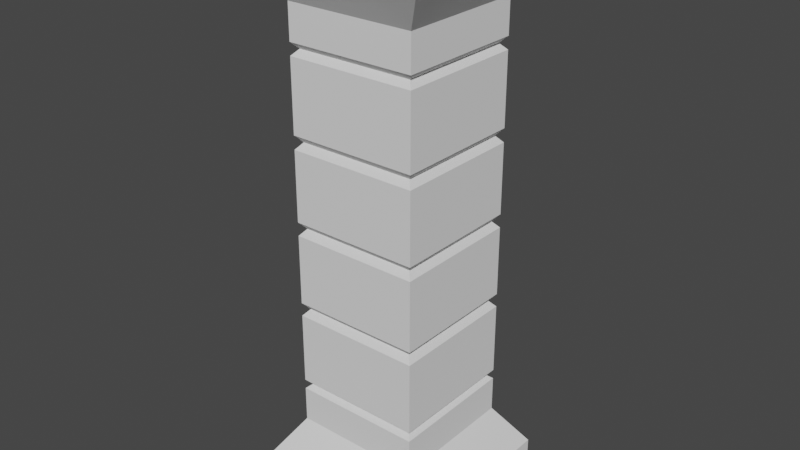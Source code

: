 # Source: wall-support-pillar.blend  (saved by Blender 2.92.15; exported with 4.5.12 LTS)
import bpy
from mathutils import Matrix  # noqa: F401  (used for matrix-valued properties, if any)

bpy.ops.wm.read_factory_settings(use_empty=True)
scene = bpy.context.scene
scene.name = 'Scene'

# ---- world
world_world = bpy.data.worlds.new('World'); scene.world = world_world
world_world.use_nodes = True; world_world.node_tree.nodes.clear()
_N = world_world.node_tree.nodes; _L = world_world.node_tree.links
n0 = _N.new('ShaderNodeOutputWorld'); n0.name = 'World Output'; n0.location = (300, 300)
n1 = _N.new('ShaderNodeBackground'); n1.name = 'Background'; n1.location = (10, 300)
n1.inputs[0].default_value = (0.05088, 0.05088, 0.05088, 1.0)
_L.new(n1.outputs[0], n0.inputs[0])
n0.is_active_output = True
world_world.color = (0.05088, 0.05088, 0.05088)
world_world.use_sun_shadow = False
world_world.sun_shadow_jitter_overblur = 0.0

# ---- meshes
me_cube_001 = bpy.data.meshes.new('Cube.001')
me_cube_001.from_pydata([(-0.4125, -0.4125, 0.0), (-0.2889, -0.2889, 0.3183), (-0.4125, 0.4125, 0.0), (-0.2889, 0.2889, 0.3183), (0.4125, -0.4125, 0.0), (0.2889, -0.2889, 0.3183), (0.4125, 0.4125, 0.0), (0.2889, 0.2889, 0.3183), (-0.4125, -0.4125, 0.1287), (-0.4125, 0.4125, 0.1287), (0.4125, 0.4125, 0.1287), (0.4125, -0.4125, 0.1287), (0.4125, -0.4125, 2.5), (0.2889, -0.2889, 2.182), (0.4125, 0.4125, 2.5), (0.2889, 0.2889, 2.182), (-0.4125, -0.4125, 2.5), (-0.2889, -0.2889, 2.182), (-0.4125, 0.4125, 2.5), (-0.2889, 0.2889, 2.182), (0.4125, -0.4125, 2.371), (0.4125, 0.4125, 2.371), (-0.4125, 0.4125, 2.371), (-0.4125, -0.4125, 2.371), (-0.2889, 0.2889, 1.595), (-0.2889, 0.2889, 1.655), (-0.2632, 0.2632, 1.625), (-0.2889, -0.2889, 1.655), (-0.2889, -0.2889, 1.595), (-0.2632, -0.2632, 1.625), (-0.2889, -0.2889, 1.28), (-0.2889, -0.2889, 1.22), (-0.2632, -0.2632, 1.25), (-0.2889, -0.2889, 0.9052), (-0.2889, -0.2889, 0.8448), (-0.2632, -0.2632, 0.875), (-0.2889, 0.2889, 1.22), (-0.2889, 0.2889, 1.28), (-0.2632, 0.2632, 1.25), (-0.2889, 0.2889, 0.8448), (-0.2889, 0.2889, 0.9052), (-0.2632, 0.2632, 0.875), (0.2889, -0.2889, 0.9052), (0.2889, -0.2889, 0.8448), (0.2632, -0.2632, 0.875), (0.2889, -0.2889, 1.28), (0.2889, -0.2889, 1.22), (0.2632, -0.2632, 1.25), (0.2889, -0.2889, 1.655), (0.2889, -0.2889, 1.595), (0.2632, -0.2632, 1.625), (0.2889, 0.2889, 1.595), (0.2889, 0.2889, 1.655), (0.2632, 0.2632, 1.625), (0.2889, 0.2889, 1.22), (0.2889, 0.2889, 1.28), (0.2632, 0.2632, 1.25), (0.2889, 0.2889, 0.8448), (0.2889, 0.2889, 0.9052), (0.2632, 0.2632, 0.875), (-0.2889, -0.2889, 0.4783), (-0.2889, -0.2889, 0.5217), (-0.2632, -0.2632, 0.5), (-0.2889, 0.2889, 0.5217), (-0.2889, 0.2889, 0.4783), (-0.2632, 0.2632, 0.5), (0.2889, 0.2889, 0.5217), (0.2889, 0.2889, 0.4783), (0.2632, 0.2632, 0.5), (0.2889, -0.2889, 0.5217), (0.2889, -0.2889, 0.4783), (0.2632, -0.2632, 0.5), (-0.2889, -0.2889, 1.973), (-0.2889, -0.2889, 2.027), (-0.2632, -0.2632, 2.0), (-0.2889, 0.2889, 2.027), (-0.2889, 0.2889, 1.973), (-0.2632, 0.2632, 2.0), (0.2889, 0.2889, 2.027), (0.2889, 0.2889, 1.973), (0.2632, 0.2632, 2.0), (0.2889, -0.2889, 2.027), (0.2889, -0.2889, 1.973), (0.2632, -0.2632, 2.0)], [], [(0, 8, 9, 2), (2, 9, 10, 6), (6, 10, 11, 4), (4, 11, 8, 0), (2, 6, 4, 0), (1, 3, 9, 8), (3, 7, 10, 9), (7, 5, 11, 10), (5, 1, 8, 11), (52, 25, 76, 79), (61, 69, 43, 34), (66, 63, 39, 57), (69, 66, 57, 43), (12, 20, 21, 14), (30, 45, 49, 28), (55, 37, 24, 51), (14, 21, 22, 18), (18, 22, 23, 16), (16, 23, 20, 12), (14, 18, 16, 12), (27, 48, 82, 72), (13, 15, 21, 20), (15, 19, 22, 21), (19, 17, 23, 22), (17, 13, 20, 23), (17, 19, 75, 73), (48, 52, 79, 82), (45, 55, 51, 49), (5, 7, 67, 70), (15, 13, 81, 78), (42, 58, 54, 46), (7, 3, 64, 67), (13, 17, 73, 81), (58, 40, 36, 54), (3, 1, 60, 64), (40, 33, 31, 36), (1, 5, 70, 60), (33, 42, 46, 31), (19, 15, 78, 75), (58, 42, 44, 59), (59, 44, 43, 57), (55, 45, 47, 56), (56, 47, 46, 54), (52, 48, 50, 53), (53, 50, 49, 51), (40, 58, 59, 41), (41, 59, 57, 39), (37, 55, 56, 38), (38, 56, 54, 36), (25, 52, 53, 26), (26, 53, 51, 24), (42, 33, 35, 44), (44, 35, 34, 43), (45, 30, 32, 47), (47, 32, 31, 46), (48, 27, 29, 50), (50, 29, 28, 49), (33, 40, 41, 35), (35, 41, 39, 34), (30, 37, 38, 32), (32, 38, 36, 31), (27, 25, 26, 29), (29, 26, 24, 28), (37, 30, 28, 24), (61, 63, 65, 62), (62, 65, 64, 60), (63, 66, 68, 65), (65, 68, 67, 64), (66, 69, 71, 68), (68, 71, 70, 67), (69, 61, 62, 71), (71, 62, 60, 70), (63, 61, 34, 39), (73, 75, 77, 74), (74, 77, 76, 72), (75, 78, 80, 77), (77, 80, 79, 76), (78, 81, 83, 80), (80, 83, 82, 79), (81, 73, 74, 83), (83, 74, 72, 82), (25, 27, 72, 76)])
_uv = me_cube_001.uv_layers.new(name='UVMap')
_uv.uv.foreach_set('vector', [0.375, 0.0, 0.535, 0.0, 0.535, 0.25, 0.375, 0.25, 0.375, 0.25, 0.535, 0.25, 0.535, 0.5, 0.375, 0.5, 0.375, 0.5, 0.535, 0.5, 0.535, 0.75, 0.375, 0.75, 0.375, 0.75, 0.535, 0.75, 0.535, 1.0, 0.375, 1.0, 0.125, 0.5, 0.375, 0.5, 0.375, 0.75, 0.125, 0.75, 0.8478, 0.7228, 0.8478, 0.5272, 0.8774, 0.4968, 0.8774, 0.7532, 0.8478, 0.5272, 0.6522, 0.5272, 0.535, 0.5, 0.8774, 0.4968, 0.6522, 0.5272, 0.6522, 0.7228, 0.535, 0.75, 0.535, 0.5, 0.6522, 0.7228, 0.8478, 0.7228, 0.8774, 0.7532, 0.535, 0.75, 0.6522, 0.5272, 0.8478, 0.5272, 0.8478, 0.5272, 0.6522, 0.5272, 0.8478, 0.7228, 0.6522, 0.7228, 0.6522, 0.7228, 0.8478, 0.7228, 0.6522, 0.5272, 0.8478, 0.5272, 0.8478, 0.5272, 0.6522, 0.5272, 0.6522, 0.7228, 0.6522, 0.5272, 0.6522, 0.5272, 0.6522, 0.7228, 0.375, 0.0, 0.535, 0.0, 0.535, 0.25, 0.375, 0.25, 0.8478, 0.7228, 0.6522, 0.7228, 0.6522, 0.7228, 0.8478, 0.7228, 0.6522, 0.5272, 0.8478, 0.5272, 0.8478, 0.5272, 0.6522, 0.5272, 0.375, 0.25, 0.535, 0.25, 0.535, 0.5, 0.375, 0.5, 0.375, 0.5, 0.535, 0.5, 0.535, 0.75, 0.375, 0.75, 0.375, 0.75, 0.535, 0.75, 0.535, 1.0, 0.375, 1.0, 0.125, 0.5, 0.375, 0.5, 0.375, 0.75, 0.125, 0.75, 0.8478, 0.7228, 0.6522, 0.7228, 0.6522, 0.7228, 0.8478, 0.7228, 0.8478, 0.7228, 0.8478, 0.5272, 0.8774, 0.4968, 0.8774, 0.7532, 0.8478, 0.5272, 0.6522, 0.5272, 0.535, 0.5, 0.8774, 0.4968, 0.6522, 0.5272, 0.6522, 0.7228, 0.535, 0.75, 0.535, 0.5, 0.6522, 0.7228, 0.8478, 0.7228, 0.8774, 0.7532, 0.535, 0.75, 0.6522, 0.7228, 0.6522, 0.5272, 0.6522, 0.5272, 0.6522, 0.7228, 0.6522, 0.7228, 0.6522, 0.5272, 0.6522, 0.5272, 0.6522, 0.7228, 0.6522, 0.7228, 0.6522, 0.5272, 0.6522, 0.5272, 0.6522, 0.7228, 0.6522, 0.7228, 0.6522, 0.5272, 0.6522, 0.5272, 0.6522, 0.7228, 0.8478, 0.5272, 0.8478, 0.7228, 0.8478, 0.7228, 0.8478, 0.5272, 0.6522, 0.7228, 0.6522, 0.5272, 0.6522, 0.5272, 0.6522, 0.7228, 0.6522, 0.5272, 0.8478, 0.5272, 0.8478, 0.5272, 0.6522, 0.5272, 0.8478, 0.7228, 0.6522, 0.7228, 0.6522, 0.7228, 0.8478, 0.7228, 0.6522, 0.5272, 0.8478, 0.5272, 0.8478, 0.5272, 0.6522, 0.5272, 0.8478, 0.5272, 0.8478, 0.7228, 0.8478, 0.7228, 0.8478, 0.5272, 0.8478, 0.5272, 0.8478, 0.7228, 0.8478, 0.7228, 0.8478, 0.5272, 0.8478, 0.7228, 0.6522, 0.7228, 0.6522, 0.7228, 0.8478, 0.7228, 0.8478, 0.7228, 0.6522, 0.7228, 0.6522, 0.7228, 0.8478, 0.7228, 0.6522, 0.5272, 0.8478, 0.5272, 0.8478, 0.5272, 0.6522, 0.5272, 0.6522, 0.5272, 0.6522, 0.7228, 0.6522, 0.7228, 0.6522, 0.5272, 0.6522, 0.5272, 0.6522, 0.7228, 0.6522, 0.7228, 0.6522, 0.5272, 0.6522, 0.5272, 0.6522, 0.7228, 0.6522, 0.7228, 0.6522, 0.5272, 0.6522, 0.5272, 0.6522, 0.7228, 0.6522, 0.7228, 0.6522, 0.5272, 0.6522, 0.5272, 0.6522, 0.7228, 0.6522, 0.7228, 0.6522, 0.5272, 0.6522, 0.5272, 0.6522, 0.7228, 0.6522, 0.7228, 0.6522, 0.5272, 0.8478, 0.5272, 0.6522, 0.5272, 0.6522, 0.5272, 0.8478, 0.5272, 0.8478, 0.5272, 0.6522, 0.5272, 0.6522, 0.5272, 0.8478, 0.5272, 0.8478, 0.5272, 0.6522, 0.5272, 0.6522, 0.5272, 0.8478, 0.5272, 0.8478, 0.5272, 0.6522, 0.5272, 0.6522, 0.5272, 0.8478, 0.5272, 0.8478, 0.5272, 0.6522, 0.5272, 0.6522, 0.5272, 0.8478, 0.5272, 0.8478, 0.5272, 0.6522, 0.5272, 0.6522, 0.5272, 0.8478, 0.5272, 0.6522, 0.7228, 0.8478, 0.7228, 0.8478, 0.7228, 0.6522, 0.7228, 0.6522, 0.7228, 0.8478, 0.7228, 0.8478, 0.7228, 0.6522, 0.7228, 0.6522, 0.7228, 0.8478, 0.7228, 0.8478, 0.7228, 0.6522, 0.7228, 0.6522, 0.7228, 0.8478, 0.7228, 0.8478, 0.7228, 0.6522, 0.7228, 0.6522, 0.7228, 0.8478, 0.7228, 0.8478, 0.7228, 0.6522, 0.7228, 0.6522, 0.7228, 0.8478, 0.7228, 0.8478, 0.7228, 0.6522, 0.7228, 0.8478, 0.7228, 0.8478, 0.5272, 0.8478, 0.5272, 0.8478, 0.7228, 0.8478, 0.7228, 0.8478, 0.5272, 0.8478, 0.5272, 0.8478, 0.7228, 0.8478, 0.7228, 0.8478, 0.5272, 0.8478, 0.5272, 0.8478, 0.7228, 0.8478, 0.7228, 0.8478, 0.5272, 0.8478, 0.5272, 0.8478, 0.7228, 0.8478, 0.7228, 0.8478, 0.5272, 0.8478, 0.5272, 0.8478, 0.7228, 0.8478, 0.7228, 0.8478, 0.5272, 0.8478, 0.5272, 0.8478, 0.7228, 0.8478, 0.5272, 0.8478, 0.7228, 0.8478, 0.7228, 0.8478, 0.5272, 0.8478, 0.7228, 0.8478, 0.5272, 0.8478, 0.5272, 0.8478, 0.7228, 0.8478, 0.7228, 0.8478, 0.5272, 0.8478, 0.5272, 0.8478, 0.7228, 0.8478, 0.5272, 0.6522, 0.5272, 0.6522, 0.5272, 0.8478, 0.5272, 0.8478, 0.5272, 0.6522, 0.5272, 0.6522, 0.5272, 0.8478, 0.5272, 0.6522, 0.5272, 0.6522, 0.7228, 0.6522, 0.7228, 0.6522, 0.5272, 0.6522, 0.5272, 0.6522, 0.7228, 0.6522, 0.7228, 0.6522, 0.5272, 0.6522, 0.7228, 0.8478, 0.7228, 0.8478, 0.7228, 0.6522, 0.7228, 0.6522, 0.7228, 0.8478, 0.7228, 0.8478, 0.7228, 0.6522, 0.7228, 0.8478, 0.5272, 0.8478, 0.7228, 0.8478, 0.7228, 0.8478, 0.5272, 0.6522, 0.7228, 0.6522, 0.5272, 0.6522, 0.5272, 0.6522, 0.7228, 0.8478, 0.7228, 0.8478, 0.5272, 0.8478, 0.5272, 0.8478, 0.7228, 0.6522, 0.5272, 0.8478, 0.5272, 0.8478, 0.5272, 0.6522, 0.5272, 0.8478, 0.5272, 0.6522, 0.5272, 0.6522, 0.5272, 0.8478, 0.5272, 0.8478, 0.5272, 0.8478, 0.7228, 0.8478, 0.7228, 0.8478, 0.5272, 0.6522, 0.5272, 0.6522, 0.7228, 0.6522, 0.7228, 0.6522, 0.5272, 0.8478, 0.7228, 0.6522, 0.7228, 0.6522, 0.7228, 0.8478, 0.7228, 0.6522, 0.7228, 0.8478, 0.7228, 0.8478, 0.7228, 0.6522, 0.7228, 0.8478, 0.5272, 0.8478, 0.7228, 0.8478, 0.7228, 0.8478, 0.5272])
me_cube_001.use_remesh_fix_poles = True
me_cube_001.use_remesh_preserve_attributes = False
me_cube_001.use_mirror_vertex_groups = False
me_cube_001.update()

# ---- objects
ob_wall_support_pillar_template = bpy.data.objects.new('wall-support-pillar-template', me_cube_001)

# ---- transforms, parenting, visibility, modifiers, constraints
ob_wall_support_pillar_template.location = (0.0, 0.0, 0.0)
ob_wall_support_pillar_template.lineart.crease_threshold = 0.0

# ---- collection membership
scene.collection.objects.link(ob_wall_support_pillar_template)

# ---- scene / render settings (as saved in the file)
scene.frame_start = 1; scene.frame_end = 250; scene.frame_set(1)
scene.render.engine = 'BLENDER_EEVEE_NEXT'
scene.cycles.use_denoising = False
scene.cycles.samples = 128
scene.cycles.sampling_pattern = 'TABULATED_SOBOL'
scene.cycles.use_adaptive_sampling = False
scene.cycles.use_light_tree = False
scene.view_settings.view_transform = 'Filmic'
bpy.context.view_layer.update()

# ---- added for rendering (the .blend has no active camera and no usable light): camera, sun
cam_auto = bpy.data.cameras.new('AutoCamera')
cam_auto.lens = 50.0
cam_auto.sensor_width = 36.0
cam_auto.clip_end = 1000.0
ob_auto_camera = bpy.data.objects.new('AutoCamera', cam_auto)
scene.collection.objects.link(ob_auto_camera)
ob_auto_camera.location = (2.55252, -3.06302, 3.29202)
ob_auto_camera.rotation_euler = (1.09748, -7.21219e-08, 0.694738)
scene.camera = ob_auto_camera
light_auto_sun = bpy.data.lights.new('AutoSun', 'SUN')
light_auto_sun.energy = 3.0
light_auto_sun.angle = 0.0523599
ob_auto_sun = bpy.data.objects.new('AutoSun', light_auto_sun)
scene.collection.objects.link(ob_auto_sun)
ob_auto_sun.rotation_euler = (0.872665, 0.174533, 0.523599)
bpy.context.view_layer.update()
